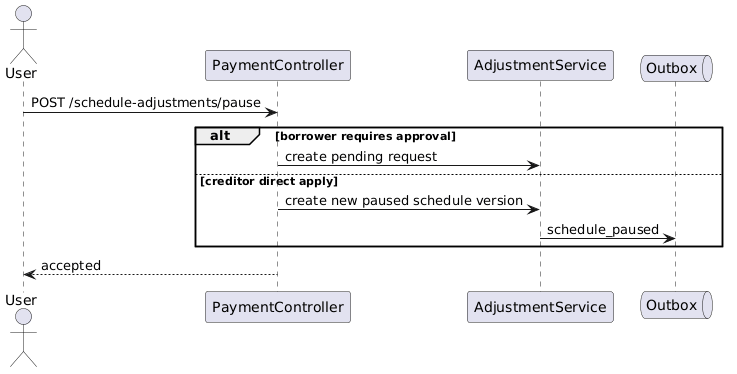

The diagram above was rendered by PlantUML. Its source (embedded in the PNG):
@startuml
actor User
participant PaymentController
participant AdjustmentService
queue Outbox

User -> PaymentController : POST /schedule-adjustments/pause
alt borrower requires approval
  PaymentController -> AdjustmentService : create pending request
else creditor direct apply
  PaymentController -> AdjustmentService : create new paused schedule version
  AdjustmentService -> Outbox : schedule_paused
end
PaymentController --> User : accepted
@enduml